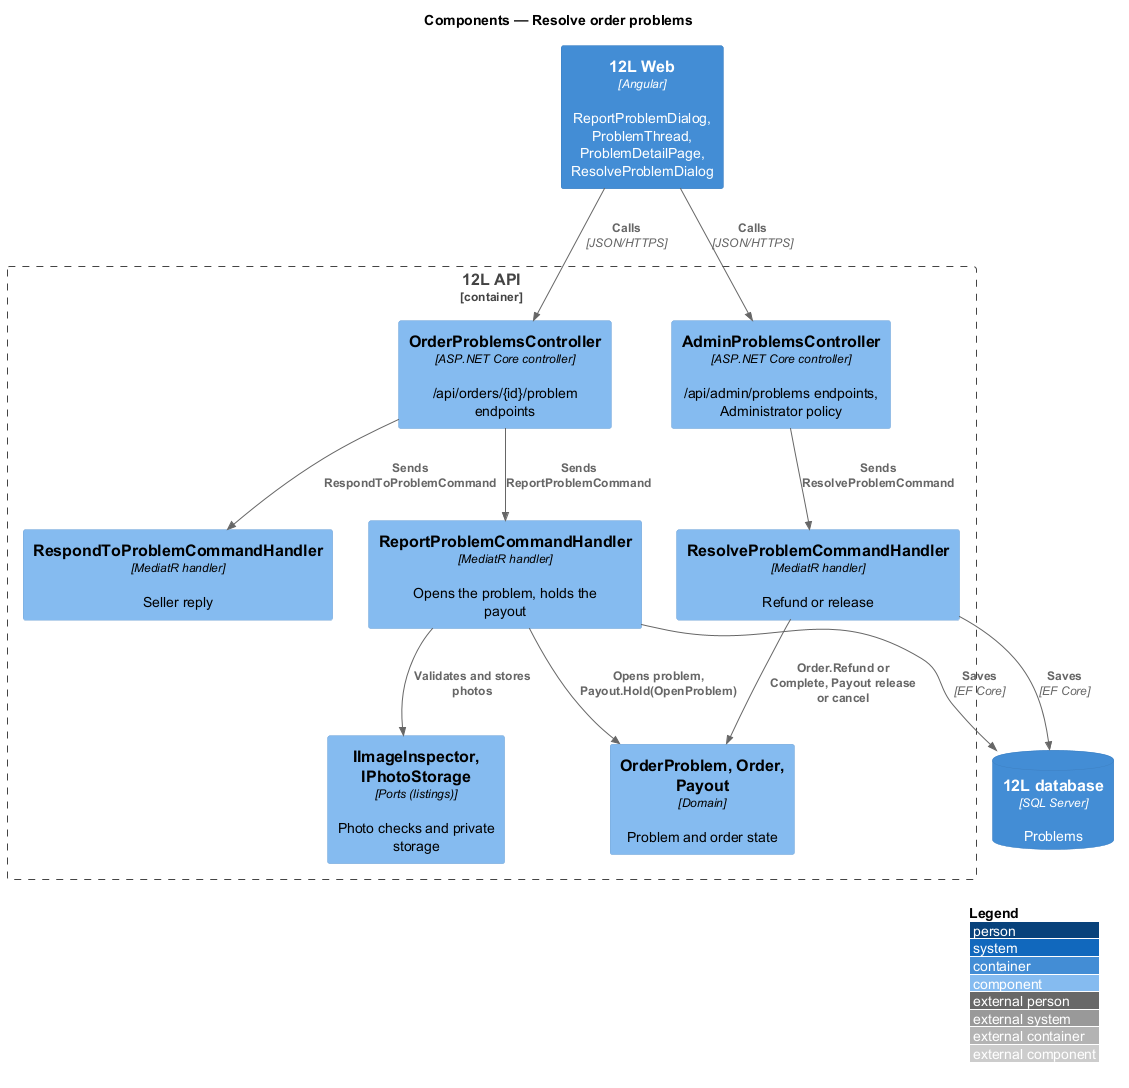

The diagram above was rendered by PlantUML. Its source (embedded in the PNG):
@startuml
!include <C4/C4_Component>
LAYOUT_WITH_LEGEND()
title Components — Resolve order problems

Container(web, "12L Web", "Angular", "ReportProblemDialog, ProblemThread, ProblemDetailPage, ResolveProblemDialog")
Container_Boundary(api, "12L API") {
  Component(oc, "OrderProblemsController", "ASP.NET Core controller", "/api/orders/{id}/problem endpoints")
  Component(ac, "AdminProblemsController", "ASP.NET Core controller", "/api/admin/problems endpoints, Administrator policy")
  Component(rep, "ReportProblemCommandHandler", "MediatR handler", "Opens the problem, holds the payout")
  Component(resp, "RespondToProblemCommandHandler", "MediatR handler", "Seller reply")
  Component(res, "ResolveProblemCommandHandler", "MediatR handler", "Refund or release")
  Component(dom, "OrderProblem, Order, Payout", "Domain", "Problem and order state")
  Component(img, "IImageInspector, IPhotoStorage", "Ports (listings)", "Photo checks and private storage")
}
ContainerDb(db, "12L database", "SQL Server", "Problems")
Rel(web, oc, "Calls", "JSON/HTTPS")
Rel(web, ac, "Calls", "JSON/HTTPS")
Rel(oc, rep, "Sends ReportProblemCommand")
Rel(oc, resp, "Sends RespondToProblemCommand")
Rel(ac, res, "Sends ResolveProblemCommand")
Rel(rep, img, "Validates and stores photos")
Rel(rep, dom, "Opens problem, Payout.Hold(OpenProblem)")
Rel(res, dom, "Order.Refund or Complete, Payout release or cancel")
Rel(rep, db, "Saves", "EF Core")
Rel(res, db, "Saves", "EF Core")
@enduml